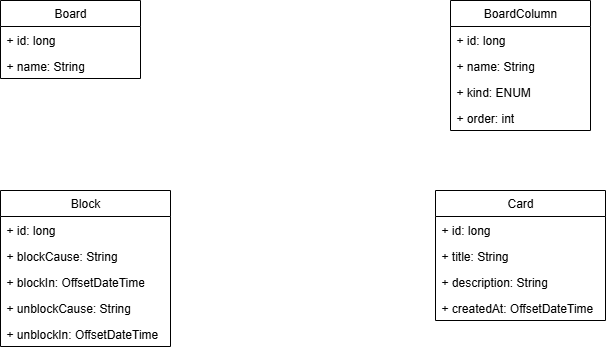

The diagram above was exported from draw.io. Its source (the exported page's mxGraphModel, read from the mxfile embedded in the PNG):
<mxGraphModel dx="720" dy="370" grid="1" gridSize="10" guides="1" tooltips="1" connect="1" arrows="1" fold="1" page="1" pageScale="1" pageWidth="827" pageHeight="1169" math="0" shadow="0">
  <root>
    <mxCell id="0" />
    <mxCell id="1" parent="0" />
    <mxCell id="vcMeSQhO565TAr6wWM27-1" value="Board" style="swimlane;fontStyle=0;childLayout=stackLayout;horizontal=1;startSize=26;fillColor=none;horizontalStack=0;resizeParent=1;resizeParentMax=0;resizeLast=0;collapsible=1;marginBottom=0;whiteSpace=wrap;html=1;" vertex="1" parent="1">
      <mxGeometry x="30" y="20" width="140" height="78" as="geometry" />
    </mxCell>
    <mxCell id="vcMeSQhO565TAr6wWM27-2" value="+ id: long" style="text;strokeColor=none;fillColor=none;align=left;verticalAlign=top;spacingLeft=4;spacingRight=4;overflow=hidden;rotatable=0;points=[[0,0.5],[1,0.5]];portConstraint=eastwest;whiteSpace=wrap;html=1;" vertex="1" parent="vcMeSQhO565TAr6wWM27-1">
      <mxGeometry y="26" width="140" height="26" as="geometry" />
    </mxCell>
    <mxCell id="vcMeSQhO565TAr6wWM27-3" value="+ name: String" style="text;strokeColor=none;fillColor=none;align=left;verticalAlign=top;spacingLeft=4;spacingRight=4;overflow=hidden;rotatable=0;points=[[0,0.5],[1,0.5]];portConstraint=eastwest;whiteSpace=wrap;html=1;" vertex="1" parent="vcMeSQhO565TAr6wWM27-1">
      <mxGeometry y="52" width="140" height="26" as="geometry" />
    </mxCell>
    <mxCell id="vcMeSQhO565TAr6wWM27-5" value="BoardColumn" style="swimlane;fontStyle=0;childLayout=stackLayout;horizontal=1;startSize=26;fillColor=none;horizontalStack=0;resizeParent=1;resizeParentMax=0;resizeLast=0;collapsible=1;marginBottom=0;whiteSpace=wrap;html=1;" vertex="1" parent="1">
      <mxGeometry x="480" y="20" width="140" height="130" as="geometry" />
    </mxCell>
    <mxCell id="vcMeSQhO565TAr6wWM27-6" value="+ id: long" style="text;strokeColor=none;fillColor=none;align=left;verticalAlign=top;spacingLeft=4;spacingRight=4;overflow=hidden;rotatable=0;points=[[0,0.5],[1,0.5]];portConstraint=eastwest;whiteSpace=wrap;html=1;" vertex="1" parent="vcMeSQhO565TAr6wWM27-5">
      <mxGeometry y="26" width="140" height="26" as="geometry" />
    </mxCell>
    <mxCell id="vcMeSQhO565TAr6wWM27-9" value="+ name: String" style="text;strokeColor=none;fillColor=none;align=left;verticalAlign=top;spacingLeft=4;spacingRight=4;overflow=hidden;rotatable=0;points=[[0,0.5],[1,0.5]];portConstraint=eastwest;whiteSpace=wrap;html=1;" vertex="1" parent="vcMeSQhO565TAr6wWM27-5">
      <mxGeometry y="52" width="140" height="26" as="geometry" />
    </mxCell>
    <mxCell id="vcMeSQhO565TAr6wWM27-10" value="+ kind: ENUM" style="text;strokeColor=none;fillColor=none;align=left;verticalAlign=top;spacingLeft=4;spacingRight=4;overflow=hidden;rotatable=0;points=[[0,0.5],[1,0.5]];portConstraint=eastwest;whiteSpace=wrap;html=1;" vertex="1" parent="vcMeSQhO565TAr6wWM27-5">
      <mxGeometry y="78" width="140" height="26" as="geometry" />
    </mxCell>
    <mxCell id="vcMeSQhO565TAr6wWM27-11" value="+ order: int" style="text;strokeColor=none;fillColor=none;align=left;verticalAlign=top;spacingLeft=4;spacingRight=4;overflow=hidden;rotatable=0;points=[[0,0.5],[1,0.5]];portConstraint=eastwest;whiteSpace=wrap;html=1;" vertex="1" parent="vcMeSQhO565TAr6wWM27-5">
      <mxGeometry y="104" width="140" height="26" as="geometry" />
    </mxCell>
    <mxCell id="vcMeSQhO565TAr6wWM27-12" value="Card" style="swimlane;fontStyle=0;childLayout=stackLayout;horizontal=1;startSize=26;fillColor=none;horizontalStack=0;resizeParent=1;resizeParentMax=0;resizeLast=0;collapsible=1;marginBottom=0;whiteSpace=wrap;html=1;" vertex="1" parent="1">
      <mxGeometry x="465" y="210" width="170" height="130" as="geometry" />
    </mxCell>
    <mxCell id="vcMeSQhO565TAr6wWM27-13" value="+ id: long" style="text;strokeColor=none;fillColor=none;align=left;verticalAlign=top;spacingLeft=4;spacingRight=4;overflow=hidden;rotatable=0;points=[[0,0.5],[1,0.5]];portConstraint=eastwest;whiteSpace=wrap;html=1;" vertex="1" parent="vcMeSQhO565TAr6wWM27-12">
      <mxGeometry y="26" width="170" height="26" as="geometry" />
    </mxCell>
    <mxCell id="vcMeSQhO565TAr6wWM27-14" value="+ title: String" style="text;strokeColor=none;fillColor=none;align=left;verticalAlign=top;spacingLeft=4;spacingRight=4;overflow=hidden;rotatable=0;points=[[0,0.5],[1,0.5]];portConstraint=eastwest;whiteSpace=wrap;html=1;" vertex="1" parent="vcMeSQhO565TAr6wWM27-12">
      <mxGeometry y="52" width="170" height="26" as="geometry" />
    </mxCell>
    <mxCell id="vcMeSQhO565TAr6wWM27-15" value="+ description: String" style="text;strokeColor=none;fillColor=none;align=left;verticalAlign=top;spacingLeft=4;spacingRight=4;overflow=hidden;rotatable=0;points=[[0,0.5],[1,0.5]];portConstraint=eastwest;whiteSpace=wrap;html=1;" vertex="1" parent="vcMeSQhO565TAr6wWM27-12">
      <mxGeometry y="78" width="170" height="26" as="geometry" />
    </mxCell>
    <mxCell id="vcMeSQhO565TAr6wWM27-16" value="+ createdAt: OffsetDateTime" style="text;strokeColor=none;fillColor=none;align=left;verticalAlign=top;spacingLeft=4;spacingRight=4;overflow=hidden;rotatable=0;points=[[0,0.5],[1,0.5]];portConstraint=eastwest;whiteSpace=wrap;html=1;" vertex="1" parent="vcMeSQhO565TAr6wWM27-12">
      <mxGeometry y="104" width="170" height="26" as="geometry" />
    </mxCell>
    <mxCell id="vcMeSQhO565TAr6wWM27-18" value="Block" style="swimlane;fontStyle=0;childLayout=stackLayout;horizontal=1;startSize=26;fillColor=none;horizontalStack=0;resizeParent=1;resizeParentMax=0;resizeLast=0;collapsible=1;marginBottom=0;whiteSpace=wrap;html=1;" vertex="1" parent="1">
      <mxGeometry x="30" y="210" width="170" height="156" as="geometry" />
    </mxCell>
    <mxCell id="vcMeSQhO565TAr6wWM27-19" value="+ id: long" style="text;strokeColor=none;fillColor=none;align=left;verticalAlign=top;spacingLeft=4;spacingRight=4;overflow=hidden;rotatable=0;points=[[0,0.5],[1,0.5]];portConstraint=eastwest;whiteSpace=wrap;html=1;" vertex="1" parent="vcMeSQhO565TAr6wWM27-18">
      <mxGeometry y="26" width="170" height="26" as="geometry" />
    </mxCell>
    <mxCell id="vcMeSQhO565TAr6wWM27-20" value="+ blockCause: String" style="text;strokeColor=none;fillColor=none;align=left;verticalAlign=top;spacingLeft=4;spacingRight=4;overflow=hidden;rotatable=0;points=[[0,0.5],[1,0.5]];portConstraint=eastwest;whiteSpace=wrap;html=1;" vertex="1" parent="vcMeSQhO565TAr6wWM27-18">
      <mxGeometry y="52" width="170" height="26" as="geometry" />
    </mxCell>
    <mxCell id="vcMeSQhO565TAr6wWM27-22" value="+ blockIn: OffsetDateTime" style="text;strokeColor=none;fillColor=none;align=left;verticalAlign=top;spacingLeft=4;spacingRight=4;overflow=hidden;rotatable=0;points=[[0,0.5],[1,0.5]];portConstraint=eastwest;whiteSpace=wrap;html=1;" vertex="1" parent="vcMeSQhO565TAr6wWM27-18">
      <mxGeometry y="78" width="170" height="26" as="geometry" />
    </mxCell>
    <mxCell id="vcMeSQhO565TAr6wWM27-21" value="+ unblockCause: String" style="text;strokeColor=none;fillColor=none;align=left;verticalAlign=top;spacingLeft=4;spacingRight=4;overflow=hidden;rotatable=0;points=[[0,0.5],[1,0.5]];portConstraint=eastwest;whiteSpace=wrap;html=1;" vertex="1" parent="vcMeSQhO565TAr6wWM27-18">
      <mxGeometry y="104" width="170" height="26" as="geometry" />
    </mxCell>
    <mxCell id="vcMeSQhO565TAr6wWM27-23" value="+ unblockIn: OffsetDateTime" style="text;strokeColor=none;fillColor=none;align=left;verticalAlign=top;spacingLeft=4;spacingRight=4;overflow=hidden;rotatable=0;points=[[0,0.5],[1,0.5]];portConstraint=eastwest;whiteSpace=wrap;html=1;" vertex="1" parent="vcMeSQhO565TAr6wWM27-18">
      <mxGeometry y="130" width="170" height="26" as="geometry" />
    </mxCell>
  </root>
</mxGraphModel>